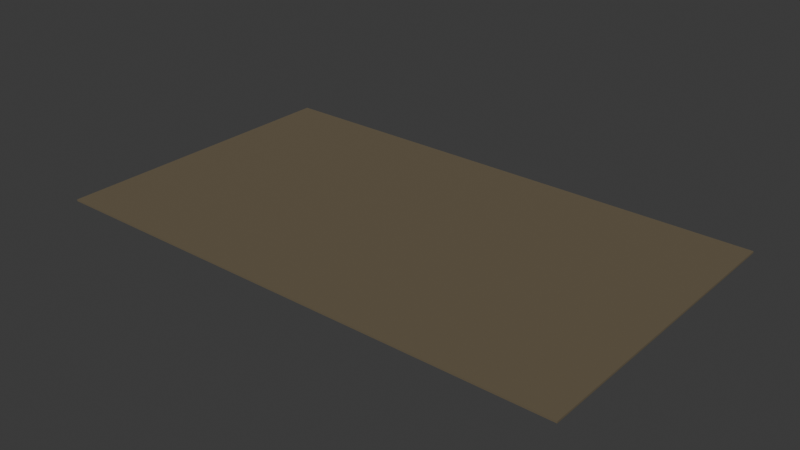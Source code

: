 # Source: WorkspaceStain.blend  (saved by Blender 4.5.92; exported with 4.5.12 LTS)
import bpy
from mathutils import Matrix  # noqa: F401  (used for matrix-valued properties, if any)

bpy.ops.wm.read_factory_settings(use_empty=True)
scene = bpy.context.scene
scene.name = 'Scene'

# ---- collections
col_collection = bpy.data.collections.new('Collection'); scene.collection.children.link(col_collection)

# ---- materials (node trees are filled in below, after node groups)
mat_workspacestain = bpy.data.materials.new('WorkspaceStain')

# ---- material node trees
mat_workspacestain.use_nodes = True; mat_workspacestain.node_tree.nodes.clear()
_N = mat_workspacestain.node_tree.nodes; _L = mat_workspacestain.node_tree.links
n0 = _N.new('ShaderNodeBsdfPrincipled'); n0.name = 'Principled BSDF'; n0.location = (-200, 100)
n0.inputs[0].default_value = (0.14, 0.11, 0.065, 1.0)
n0.inputs[2].default_value = 0.9
n1 = _N.new('ShaderNodeOutputMaterial'); n1.name = 'Material Output'; n1.location = (200, 100)
_L.new(n0.outputs[0], n1.inputs[0])
n1.is_active_output = True

# ---- world
world_world = bpy.data.worlds.new('World'); scene.world = world_world
world_world.use_nodes = True; world_world.node_tree.nodes.clear()
_N = world_world.node_tree.nodes; _L = world_world.node_tree.links
n0 = _N.new('ShaderNodeOutputWorld'); n0.name = 'World Output'; n0.location = (200, 100)
n1 = _N.new('ShaderNodeBackground'); n1.name = 'Background'; n1.location = (-200, 100)
n1.inputs[0].default_value = (0.05088, 0.05088, 0.05088, 1.0)
_L.new(n1.outputs[0], n0.inputs[0])
n0.is_active_output = True
world_world.color = (0.05088, 0.05088, 0.05088)
world_world.sun_shadow_jitter_overblur = 0.0

# ---- meshes
me_cube_129 = bpy.data.meshes.new('Cube.129')
me_cube_129.from_pydata([(-0.3, -0.175, -0.001), (-0.3, -0.175, 0.001), (-0.3, 0.175, -0.001), (-0.3, 0.175, 0.001), (0.3, -0.175, -0.001), (0.3, -0.175, 0.001), (0.3, 0.175, -0.001), (0.3, 0.175, 0.001)], [], [(0, 1, 3, 2), (2, 3, 7, 6), (6, 7, 5, 4), (4, 5, 1, 0), (2, 6, 4, 0), (7, 3, 1, 5)])
_uv = me_cube_129.uv_layers.new(name='UVMap')
_uv.uv.foreach_set('vector', [0.375, 0.0, 0.625, 0.0, 0.625, 0.25, 0.375, 0.25, 0.375, 0.25, 0.625, 0.25, 0.625, 0.5, 0.375, 0.5, 0.375, 0.5, 0.625, 0.5, 0.625, 0.75, 0.375, 0.75, 0.375, 0.75, 0.625, 0.75, 0.625, 1.0, 0.375, 1.0, 0.125, 0.5, 0.375, 0.5, 0.375, 0.75, 0.125, 0.75, 0.625, 0.5, 0.875, 0.5, 0.875, 0.75, 0.625, 0.75])
me_cube_129.materials.append(mat_workspacestain)
me_cube_129.update()

# ---- objects
ob_stain = bpy.data.objects.new('Stain', me_cube_129)

# ---- transforms, parenting, visibility, modifiers, constraints
ob_stain.location = (0.0, 0.0, 0.001)

# ---- collection membership
col_collection.objects.link(ob_stain)

# ---- scene / render settings (as saved in the file)
scene.frame_start = 1; scene.frame_end = 250; scene.frame_set(1)
scene.render.engine = 'BLENDER_EEVEE_NEXT'
bpy.context.view_layer.update()

# ---- added for rendering (the .blend has no active camera and no usable light): camera, sun
cam_auto = bpy.data.cameras.new('AutoCamera')
cam_auto.lens = 50.0
cam_auto.sensor_width = 36.0
cam_auto.clip_end = 1000.0
ob_auto_camera = bpy.data.objects.new('AutoCamera', cam_auto)
scene.collection.objects.link(ob_auto_camera)
ob_auto_camera.location = (0.642684, -0.771221, 0.515147)
ob_auto_camera.rotation_euler = (1.09748, -7.21219e-08, 0.694738)
scene.camera = ob_auto_camera
light_auto_sun = bpy.data.lights.new('AutoSun', 'SUN')
light_auto_sun.energy = 3.0
light_auto_sun.angle = 0.0523599
ob_auto_sun = bpy.data.objects.new('AutoSun', light_auto_sun)
scene.collection.objects.link(ob_auto_sun)
ob_auto_sun.rotation_euler = (0.872665, 0.174533, 0.523599)
bpy.context.view_layer.update()
